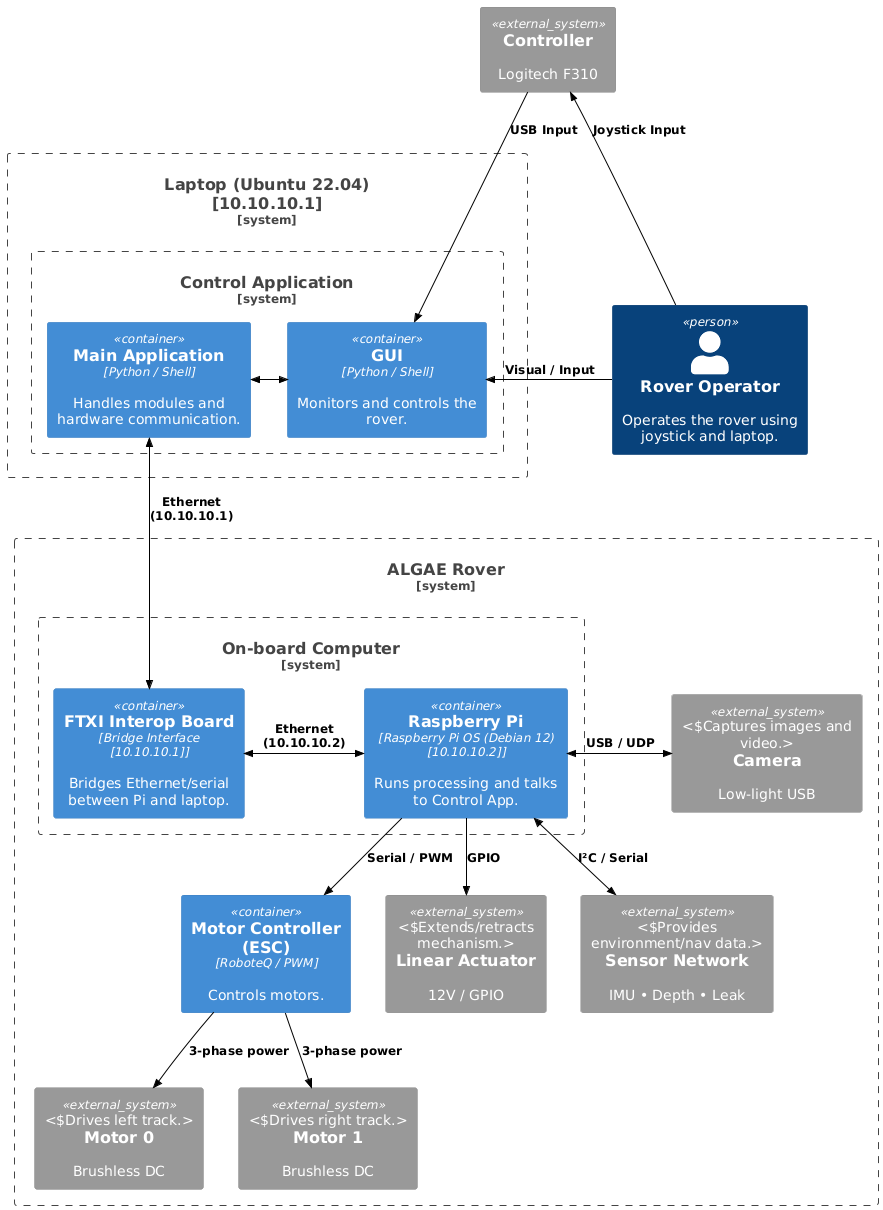

The diagram above was rendered by PlantUML. Its source (embedded in the PNG):
@startuml
!include https://raw.githubusercontent.com/plantuml-stdlib/C4-PlantUML/master/C4_Container.puml
skinparam defaultTextAlignment center
skinparam ArrowColor black
skinparam ArrowFontColor black

System_Ext(controller, "Controller", "Logitech F310")

Person(operator, "Rover Operator", "Operates the rover using joystick and laptop.")

System_Boundary(laptopBox, "Laptop (Ubuntu 22.04)\n[10.10.10.1]") {
    System_Boundary(c1, "Control Application") {
        Container(gui, "GUI", "Python / Shell", "Monitors and controls the rover.")
        Container(app, "Main Application", "Python / Shell", "Handles modules and hardware communication.")
    }
}

System_Boundary(c2, "ALGAE Rover") {

    System_Ext(camera, "Camera", "Low-light USB", "Captures images and video.")

    System_Boundary(c3, "On-board Computer") {
        Container(raspi, "Raspberry Pi", "Raspberry Pi OS (Debian 12)\n[10.10.10.2]", "Runs processing and talks to Control App.")
        Container(ftxi, "FTXI Interop Board", "Bridge Interface\n[10.10.10.1]", "Bridges Ethernet/serial between Pi and laptop.")
    }

    Container(esc, "Motor Controller (ESC)", "RoboteQ / PWM", "Controls motors.")
    System_Ext(motor0, "Motor 0", "Brushless DC", "Drives left track.")
    System_Ext(motor1, "Motor 1", "Brushless DC", "Drives right track.")
    System_Ext(actuator, "Linear Actuator", "12V / GPIO", "Extends/retracts mechanism.")
    System_Ext(sensor, "Sensor Network", "IMU • Depth • Leak", "Provides environment/nav data.")

    BiRel_R(camera, raspi, "USB / UDP")
    BiRel_U(sensor, raspi, "I²C / Serial")
    Rel(raspi, actuator, "GPIO")
    Rel(raspi, esc, "Serial / PWM")
    Rel(esc, motor0, "3-phase power")
    Rel(esc, motor1, "3-phase power")
    BiRel_R(ftxi, raspi, "Ethernet\n(10.10.10.2)")
}

Rel_U(operator, controller, "Joystick Input")
Rel_L(operator, gui, "Visual / Input")
Rel(controller, gui, "USB Input")
BiRel_L(gui, app, "")
BiRel(app, ftxi, "Ethernet\n(10.10.10.1)")
@enduml